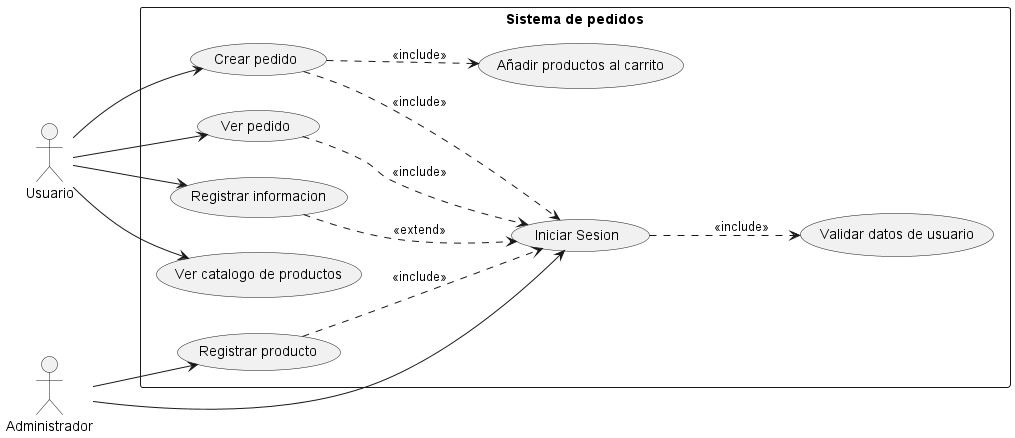

The diagram above was rendered by PlantUML. Its source (embedded in the PNG):
@startuml

    left to right direction 
    actor "Usuario" as usuario
    actor "Administrador" as administrador

    rectangle "Sistema de pedidos"{
        usecase "Registrar informacion" as UC_Reg
        usecase "Iniciar Sesion" as UC_Log
        usecase "Validar datos de usuario" as UC_Val
        usecase "Ver catalogo de productos" as UC_Ver
        usecase "Añadir productos al carrito" as UC_AñaPro
        usecase "Crear pedido" as UC_Ped
        usecase "Ver pedido" as UC_VerPed
        usecase "Registrar producto" as UC_RegPro
    }

    usuario --> UC_Reg
    usuario --> UC_Ver
    usuario --> UC_Ped
    usuario --> UC_VerPed

    administrador --> UC_Log
    administrador --> UC_RegPro

    UC_Log ..> UC_Val : <<include>>
    UC_RegPro ..> UC_Log : <<include>>
    UC_Ped ..> UC_Log : <<include>>
    UC_VerPed ..> UC_Log : <<include>>
    UC_Ped ..> UC_AñaPro : <<include>>

    UC_Reg ..> UC_Log : <<extend>>

@enduml